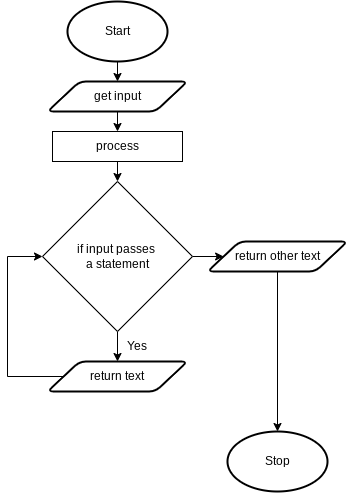

The diagram above was exported from draw.io. Its source (the exported page's mxGraphModel, read from the mxfile embedded in the PNG):
<mxGraphModel dx="1131" dy="746" grid="1" gridSize="10" guides="1" tooltips="1" connect="1" arrows="1" fold="1" page="1" pageScale="1" pageWidth="827" pageHeight="1169" math="0" shadow="0">
  <root>
    <mxCell id="0" />
    <mxCell id="1" parent="0" />
    <mxCell id="17" style="edgeStyle=none;html=1;exitX=0.5;exitY=1;exitDx=0;exitDy=0;exitPerimeter=0;entryX=0.5;entryY=0;entryDx=0;entryDy=0;" parent="1" source="18" target="20" edge="1">
      <mxGeometry relative="1" as="geometry" />
    </mxCell>
    <mxCell id="18" value="Start" style="strokeWidth=2;html=1;shape=mxgraph.flowchart.start_1;whiteSpace=wrap;" parent="1" vertex="1">
      <mxGeometry x="80" y="40" width="100" height="60" as="geometry" />
    </mxCell>
    <mxCell id="35" style="edgeStyle=none;html=1;exitX=0.5;exitY=1;exitDx=0;exitDy=0;entryX=0.5;entryY=0;entryDx=0;entryDy=0;" parent="1" source="20" target="34" edge="1">
      <mxGeometry relative="1" as="geometry" />
    </mxCell>
    <mxCell id="20" value="get input" style="shape=parallelogram;html=1;strokeWidth=2;perimeter=parallelogramPerimeter;whiteSpace=wrap;rounded=1;arcSize=12;size=0.23;" parent="1" vertex="1">
      <mxGeometry x="60" y="120" width="140" height="30" as="geometry" />
    </mxCell>
    <mxCell id="21" value="Stop" style="strokeWidth=2;html=1;shape=mxgraph.flowchart.start_1;whiteSpace=wrap;" parent="1" vertex="1">
      <mxGeometry x="240" y="470" width="100" height="60" as="geometry" />
    </mxCell>
    <mxCell id="42" style="edgeStyle=none;html=1;exitX=0.5;exitY=1;exitDx=0;exitDy=0;entryX=0.5;entryY=0;entryDx=0;entryDy=0;" parent="1" source="24" target="hfg0MXiUBloZXo09mZV1-87" edge="1">
      <mxGeometry relative="1" as="geometry">
        <mxPoint x="130" y="410" as="targetPoint" />
      </mxGeometry>
    </mxCell>
    <mxCell id="hfg0MXiUBloZXo09mZV1-86" style="edgeStyle=none;html=1;exitX=1;exitY=0.5;exitDx=0;exitDy=0;entryX=0;entryY=0.5;entryDx=0;entryDy=0;" edge="1" parent="1" source="24" target="hfg0MXiUBloZXo09mZV1-85">
      <mxGeometry relative="1" as="geometry">
        <mxPoint x="280" y="295.25" as="targetPoint" />
      </mxGeometry>
    </mxCell>
    <mxCell id="24" value="if input passes &lt;br&gt;a statement" style="rhombus;whiteSpace=wrap;html=1;" parent="1" vertex="1">
      <mxGeometry x="55" y="220" width="150" height="150" as="geometry" />
    </mxCell>
    <mxCell id="25" value="Yes" style="text;html=1;strokeColor=none;fillColor=none;align=center;verticalAlign=middle;whiteSpace=wrap;rounded=0;" parent="1" vertex="1">
      <mxGeometry x="130" y="370" width="40" height="30" as="geometry" />
    </mxCell>
    <mxCell id="37" style="edgeStyle=none;html=1;exitX=0.5;exitY=1;exitDx=0;exitDy=0;entryX=0.5;entryY=0;entryDx=0;entryDy=0;" parent="1" source="34" target="24" edge="1">
      <mxGeometry relative="1" as="geometry">
        <mxPoint x="130" y="220" as="targetPoint" />
      </mxGeometry>
    </mxCell>
    <mxCell id="34" value="process" style="rounded=0;whiteSpace=wrap;html=1;" parent="1" vertex="1">
      <mxGeometry x="65" y="170" width="130" height="30" as="geometry" />
    </mxCell>
    <mxCell id="hfg0MXiUBloZXo09mZV1-91" style="edgeStyle=none;rounded=0;html=1;exitX=0.5;exitY=1;exitDx=0;exitDy=0;entryX=0.5;entryY=0;entryDx=0;entryDy=0;entryPerimeter=0;" edge="1" parent="1" source="hfg0MXiUBloZXo09mZV1-85" target="21">
      <mxGeometry relative="1" as="geometry" />
    </mxCell>
    <mxCell id="hfg0MXiUBloZXo09mZV1-85" value="return other text" style="shape=parallelogram;html=1;strokeWidth=2;perimeter=parallelogramPerimeter;whiteSpace=wrap;rounded=1;arcSize=12;size=0.23;" vertex="1" parent="1">
      <mxGeometry x="220" y="280" width="140" height="30" as="geometry" />
    </mxCell>
    <mxCell id="hfg0MXiUBloZXo09mZV1-90" style="edgeStyle=none;rounded=0;html=1;exitX=0;exitY=0.5;exitDx=0;exitDy=0;entryX=0;entryY=0.5;entryDx=0;entryDy=0;" edge="1" parent="1" source="hfg0MXiUBloZXo09mZV1-87" target="24">
      <mxGeometry relative="1" as="geometry">
        <Array as="points">
          <mxPoint x="20" y="415" />
          <mxPoint x="20" y="295" />
        </Array>
      </mxGeometry>
    </mxCell>
    <mxCell id="hfg0MXiUBloZXo09mZV1-87" value="return text" style="shape=parallelogram;html=1;strokeWidth=2;perimeter=parallelogramPerimeter;whiteSpace=wrap;rounded=1;arcSize=12;size=0.23;" vertex="1" parent="1">
      <mxGeometry x="60" y="400" width="140" height="30" as="geometry" />
    </mxCell>
  </root>
</mxGraphModel>